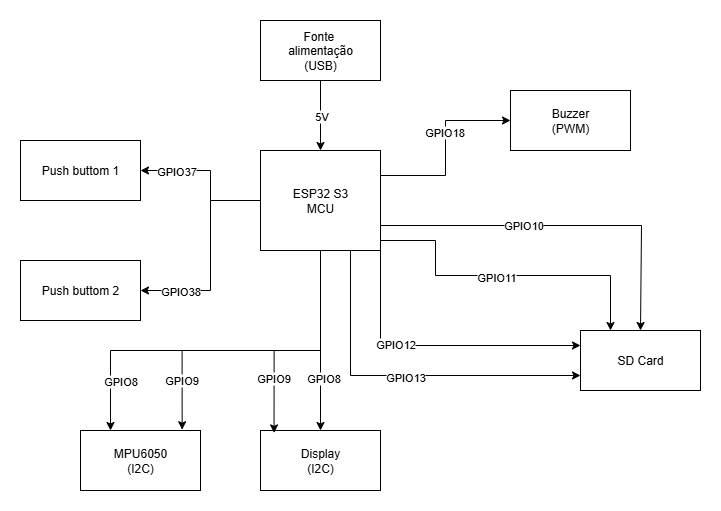

The diagram above was exported from draw.io. Its source (the exported page's mxGraphModel, read from the mxfile embedded in the PNG):
<mxGraphModel dx="1042" dy="561" grid="1" gridSize="10" guides="1" tooltips="1" connect="1" arrows="1" fold="1" page="1" pageScale="1" pageWidth="827" pageHeight="1169" math="0" shadow="0">
  <root>
    <mxCell id="0" />
    <mxCell id="1" parent="0" />
    <mxCell id="KspSgTcRkKlIA7f-ahaH-33" style="edgeStyle=orthogonalEdgeStyle;rounded=0;orthogonalLoop=1;jettySize=auto;html=1;exitX=0.5;exitY=1;exitDx=0;exitDy=0;entryX=0.5;entryY=0;entryDx=0;entryDy=0;" parent="1" source="KspSgTcRkKlIA7f-ahaH-1" target="KspSgTcRkKlIA7f-ahaH-2" edge="1">
      <mxGeometry relative="1" as="geometry" />
    </mxCell>
    <mxCell id="KspSgTcRkKlIA7f-ahaH-34" value="5V" style="edgeLabel;html=1;align=center;verticalAlign=middle;resizable=0;points=[];" parent="KspSgTcRkKlIA7f-ahaH-33" vertex="1" connectable="0">
      <mxGeometry relative="1" as="geometry">
        <mxPoint as="offset" />
      </mxGeometry>
    </mxCell>
    <mxCell id="KspSgTcRkKlIA7f-ahaH-1" value="Fonte&amp;nbsp;&lt;div&gt;alimentação&lt;/div&gt;&lt;div&gt;(USB)&lt;/div&gt;" style="rounded=0;whiteSpace=wrap;html=1;" parent="1" vertex="1">
      <mxGeometry x="270" y="20" width="120" height="60" as="geometry" />
    </mxCell>
    <mxCell id="KspSgTcRkKlIA7f-ahaH-21" style="edgeStyle=orthogonalEdgeStyle;rounded=0;orthogonalLoop=1;jettySize=auto;html=1;exitX=0;exitY=0.5;exitDx=0;exitDy=0;entryX=1;entryY=0.5;entryDx=0;entryDy=0;" parent="1" source="KspSgTcRkKlIA7f-ahaH-2" target="KspSgTcRkKlIA7f-ahaH-3" edge="1">
      <mxGeometry relative="1" as="geometry">
        <Array as="points">
          <mxPoint x="220" y="200" />
          <mxPoint x="220" y="170" />
        </Array>
      </mxGeometry>
    </mxCell>
    <mxCell id="KspSgTcRkKlIA7f-ahaH-23" value="GPIO37" style="edgeLabel;html=1;align=center;verticalAlign=middle;resizable=0;points=[];" parent="KspSgTcRkKlIA7f-ahaH-21" vertex="1" connectable="0">
      <mxGeometry x="0.5422" relative="1" as="geometry">
        <mxPoint x="1" as="offset" />
      </mxGeometry>
    </mxCell>
    <mxCell id="KspSgTcRkKlIA7f-ahaH-22" style="edgeStyle=orthogonalEdgeStyle;rounded=0;orthogonalLoop=1;jettySize=auto;html=1;exitX=0;exitY=0.5;exitDx=0;exitDy=0;entryX=1;entryY=0.5;entryDx=0;entryDy=0;" parent="1" source="KspSgTcRkKlIA7f-ahaH-2" target="KspSgTcRkKlIA7f-ahaH-4" edge="1">
      <mxGeometry relative="1" as="geometry">
        <Array as="points">
          <mxPoint x="220" y="200" />
          <mxPoint x="220" y="290" />
        </Array>
      </mxGeometry>
    </mxCell>
    <mxCell id="KspSgTcRkKlIA7f-ahaH-24" value="GPIO38" style="edgeLabel;html=1;align=center;verticalAlign=middle;resizable=0;points=[];" parent="KspSgTcRkKlIA7f-ahaH-22" vertex="1" connectable="0">
      <mxGeometry x="0.6254" relative="1" as="geometry">
        <mxPoint as="offset" />
      </mxGeometry>
    </mxCell>
    <mxCell id="KspSgTcRkKlIA7f-ahaH-37" style="edgeStyle=orthogonalEdgeStyle;rounded=0;orthogonalLoop=1;jettySize=auto;html=1;exitX=0.75;exitY=1;exitDx=0;exitDy=0;entryX=0;entryY=0.75;entryDx=0;entryDy=0;" parent="1" source="KspSgTcRkKlIA7f-ahaH-2" target="KspSgTcRkKlIA7f-ahaH-5" edge="1">
      <mxGeometry relative="1" as="geometry" />
    </mxCell>
    <mxCell id="KspSgTcRkKlIA7f-ahaH-44" value="GPIO13" style="edgeLabel;html=1;align=center;verticalAlign=middle;resizable=0;points=[];" parent="KspSgTcRkKlIA7f-ahaH-37" vertex="1" connectable="0">
      <mxGeometry x="0.0085" y="-1" relative="1" as="geometry">
        <mxPoint as="offset" />
      </mxGeometry>
    </mxCell>
    <mxCell id="KspSgTcRkKlIA7f-ahaH-38" style="edgeStyle=orthogonalEdgeStyle;rounded=0;orthogonalLoop=1;jettySize=auto;html=1;exitX=1;exitY=1;exitDx=0;exitDy=0;entryX=0;entryY=0.25;entryDx=0;entryDy=0;" parent="1" source="KspSgTcRkKlIA7f-ahaH-2" target="KspSgTcRkKlIA7f-ahaH-5" edge="1">
      <mxGeometry relative="1" as="geometry" />
    </mxCell>
    <mxCell id="KspSgTcRkKlIA7f-ahaH-43" value="GPIO12" style="edgeLabel;html=1;align=center;verticalAlign=middle;resizable=0;points=[];" parent="KspSgTcRkKlIA7f-ahaH-38" vertex="1" connectable="0">
      <mxGeometry x="-0.2622" y="2" relative="1" as="geometry">
        <mxPoint as="offset" />
      </mxGeometry>
    </mxCell>
    <mxCell id="KspSgTcRkKlIA7f-ahaH-39" style="edgeStyle=orthogonalEdgeStyle;rounded=0;orthogonalLoop=1;jettySize=auto;html=1;exitX=1;exitY=0.75;exitDx=0;exitDy=0;entryX=0.25;entryY=0;entryDx=0;entryDy=0;" parent="1" source="KspSgTcRkKlIA7f-ahaH-2" target="KspSgTcRkKlIA7f-ahaH-5" edge="1">
      <mxGeometry relative="1" as="geometry">
        <Array as="points">
          <mxPoint x="390" y="240" />
          <mxPoint x="445" y="240" />
          <mxPoint x="445" y="275" />
          <mxPoint x="620" y="275" />
        </Array>
      </mxGeometry>
    </mxCell>
    <mxCell id="KspSgTcRkKlIA7f-ahaH-42" value="GPIO11" style="edgeLabel;html=1;align=center;verticalAlign=middle;resizable=0;points=[];" parent="KspSgTcRkKlIA7f-ahaH-39" vertex="1" connectable="0">
      <mxGeometry x="-0.0125" y="-1" relative="1" as="geometry">
        <mxPoint as="offset" />
      </mxGeometry>
    </mxCell>
    <mxCell id="wGtdJfK7Ie11nqdYv5PU-3" style="edgeStyle=orthogonalEdgeStyle;rounded=0;orthogonalLoop=1;jettySize=auto;html=1;exitX=1;exitY=0.25;exitDx=0;exitDy=0;entryX=0;entryY=0.5;entryDx=0;entryDy=0;" edge="1" parent="1" source="KspSgTcRkKlIA7f-ahaH-2" target="KspSgTcRkKlIA7f-ahaH-6">
      <mxGeometry relative="1" as="geometry" />
    </mxCell>
    <mxCell id="wGtdJfK7Ie11nqdYv5PU-4" value="GPIO18" style="edgeLabel;html=1;align=center;verticalAlign=middle;resizable=0;points=[];" vertex="1" connectable="0" parent="wGtdJfK7Ie11nqdYv5PU-3">
      <mxGeometry x="0.1805" y="2" relative="1" as="geometry">
        <mxPoint as="offset" />
      </mxGeometry>
    </mxCell>
    <mxCell id="wGtdJfK7Ie11nqdYv5PU-5" style="edgeStyle=orthogonalEdgeStyle;rounded=0;orthogonalLoop=1;jettySize=auto;html=1;exitX=0.5;exitY=1;exitDx=0;exitDy=0;entryX=0.5;entryY=0;entryDx=0;entryDy=0;" edge="1" parent="1" source="KspSgTcRkKlIA7f-ahaH-2" target="wGtdJfK7Ie11nqdYv5PU-1">
      <mxGeometry relative="1" as="geometry" />
    </mxCell>
    <mxCell id="wGtdJfK7Ie11nqdYv5PU-6" value="GPIO8" style="edgeLabel;html=1;align=center;verticalAlign=middle;resizable=0;points=[];" vertex="1" connectable="0" parent="wGtdJfK7Ie11nqdYv5PU-5">
      <mxGeometry x="0.4089" y="2" relative="1" as="geometry">
        <mxPoint as="offset" />
      </mxGeometry>
    </mxCell>
    <mxCell id="wGtdJfK7Ie11nqdYv5PU-7" style="edgeStyle=orthogonalEdgeStyle;rounded=0;orthogonalLoop=1;jettySize=auto;html=1;exitX=0.5;exitY=1;exitDx=0;exitDy=0;entryX=0.25;entryY=0;entryDx=0;entryDy=0;" edge="1" parent="1" source="KspSgTcRkKlIA7f-ahaH-2" target="KspSgTcRkKlIA7f-ahaH-9">
      <mxGeometry relative="1" as="geometry">
        <Array as="points">
          <mxPoint x="330" y="350" />
          <mxPoint x="120" y="350" />
        </Array>
      </mxGeometry>
    </mxCell>
    <mxCell id="wGtdJfK7Ie11nqdYv5PU-8" value="GPIO8" style="edgeLabel;html=1;align=center;verticalAlign=middle;resizable=0;points=[];" vertex="1" connectable="0" parent="wGtdJfK7Ie11nqdYv5PU-7">
      <mxGeometry x="0.3667" relative="1" as="geometry">
        <mxPoint x="-34" y="30" as="offset" />
      </mxGeometry>
    </mxCell>
    <mxCell id="KspSgTcRkKlIA7f-ahaH-2" value="ESP32 S3&lt;div&gt;MCU&lt;/div&gt;" style="rounded=0;whiteSpace=wrap;html=1;" parent="1" vertex="1">
      <mxGeometry x="270" y="150" width="120" height="100" as="geometry" />
    </mxCell>
    <mxCell id="KspSgTcRkKlIA7f-ahaH-3" value="Push buttom 1" style="rounded=0;whiteSpace=wrap;html=1;" parent="1" vertex="1">
      <mxGeometry x="30" y="140" width="120" height="60" as="geometry" />
    </mxCell>
    <mxCell id="KspSgTcRkKlIA7f-ahaH-4" value="Push buttom 2" style="rounded=0;whiteSpace=wrap;html=1;" parent="1" vertex="1">
      <mxGeometry x="30" y="260" width="120" height="60" as="geometry" />
    </mxCell>
    <mxCell id="KspSgTcRkKlIA7f-ahaH-5" value="SD Card" style="rounded=0;whiteSpace=wrap;html=1;" parent="1" vertex="1">
      <mxGeometry x="590" y="330" width="120" height="60" as="geometry" />
    </mxCell>
    <mxCell id="KspSgTcRkKlIA7f-ahaH-6" value="Buzzer&lt;div&gt;(PWM)&lt;/div&gt;" style="rounded=0;whiteSpace=wrap;html=1;" parent="1" vertex="1">
      <mxGeometry x="520" y="90" width="120" height="60" as="geometry" />
    </mxCell>
    <mxCell id="KspSgTcRkKlIA7f-ahaH-9" value="MPU6050&lt;div&gt;(I2C)&lt;/div&gt;" style="rounded=0;whiteSpace=wrap;html=1;" parent="1" vertex="1">
      <mxGeometry x="90" y="430" width="120" height="60" as="geometry" />
    </mxCell>
    <mxCell id="KspSgTcRkKlIA7f-ahaH-40" style="edgeStyle=orthogonalEdgeStyle;rounded=0;orthogonalLoop=1;jettySize=auto;html=1;exitX=1;exitY=0.75;exitDx=0;exitDy=0;entryX=0.5;entryY=0;entryDx=0;entryDy=0;" parent="1" source="KspSgTcRkKlIA7f-ahaH-2" target="KspSgTcRkKlIA7f-ahaH-5" edge="1">
      <mxGeometry relative="1" as="geometry">
        <mxPoint x="650" y="320" as="targetPoint" />
        <Array as="points">
          <mxPoint x="651" y="225" />
        </Array>
      </mxGeometry>
    </mxCell>
    <mxCell id="KspSgTcRkKlIA7f-ahaH-41" value="GPIO10" style="edgeLabel;html=1;align=center;verticalAlign=middle;resizable=0;points=[];" parent="KspSgTcRkKlIA7f-ahaH-40" vertex="1" connectable="0">
      <mxGeometry x="-0.2259" y="1" relative="1" as="geometry">
        <mxPoint as="offset" />
      </mxGeometry>
    </mxCell>
    <mxCell id="wGtdJfK7Ie11nqdYv5PU-1" value="Display&lt;div&gt;(I2C)&lt;/div&gt;" style="rounded=0;whiteSpace=wrap;html=1;" vertex="1" parent="1">
      <mxGeometry x="270" y="430" width="120" height="60" as="geometry" />
    </mxCell>
    <mxCell id="wGtdJfK7Ie11nqdYv5PU-9" style="edgeStyle=orthogonalEdgeStyle;rounded=0;orthogonalLoop=1;jettySize=auto;html=1;exitX=0.5;exitY=1;exitDx=0;exitDy=0;entryX=0.113;entryY=0.04;entryDx=0;entryDy=0;entryPerimeter=0;" edge="1" parent="1" source="KspSgTcRkKlIA7f-ahaH-2" target="wGtdJfK7Ie11nqdYv5PU-1">
      <mxGeometry relative="1" as="geometry">
        <Array as="points">
          <mxPoint x="330" y="350" />
          <mxPoint x="284" y="350" />
        </Array>
      </mxGeometry>
    </mxCell>
    <mxCell id="wGtdJfK7Ie11nqdYv5PU-10" value="GPIO9" style="edgeLabel;html=1;align=center;verticalAlign=middle;resizable=0;points=[];" vertex="1" connectable="0" parent="wGtdJfK7Ie11nqdYv5PU-9">
      <mxGeometry x="0.5227" y="-1" relative="1" as="geometry">
        <mxPoint as="offset" />
      </mxGeometry>
    </mxCell>
    <mxCell id="wGtdJfK7Ie11nqdYv5PU-11" style="edgeStyle=orthogonalEdgeStyle;rounded=0;orthogonalLoop=1;jettySize=auto;html=1;exitX=0.5;exitY=1;exitDx=0;exitDy=0;entryX=0.847;entryY=-0.013;entryDx=0;entryDy=0;entryPerimeter=0;" edge="1" parent="1" source="KspSgTcRkKlIA7f-ahaH-2" target="KspSgTcRkKlIA7f-ahaH-9">
      <mxGeometry relative="1" as="geometry">
        <Array as="points">
          <mxPoint x="330" y="350" />
          <mxPoint x="192" y="350" />
        </Array>
      </mxGeometry>
    </mxCell>
    <mxCell id="wGtdJfK7Ie11nqdYv5PU-12" value="GPIO9" style="edgeLabel;html=1;align=center;verticalAlign=middle;resizable=0;points=[];" vertex="1" connectable="0" parent="wGtdJfK7Ie11nqdYv5PU-11">
      <mxGeometry x="0.6888" y="-1" relative="1" as="geometry">
        <mxPoint as="offset" />
      </mxGeometry>
    </mxCell>
  </root>
</mxGraphModel>